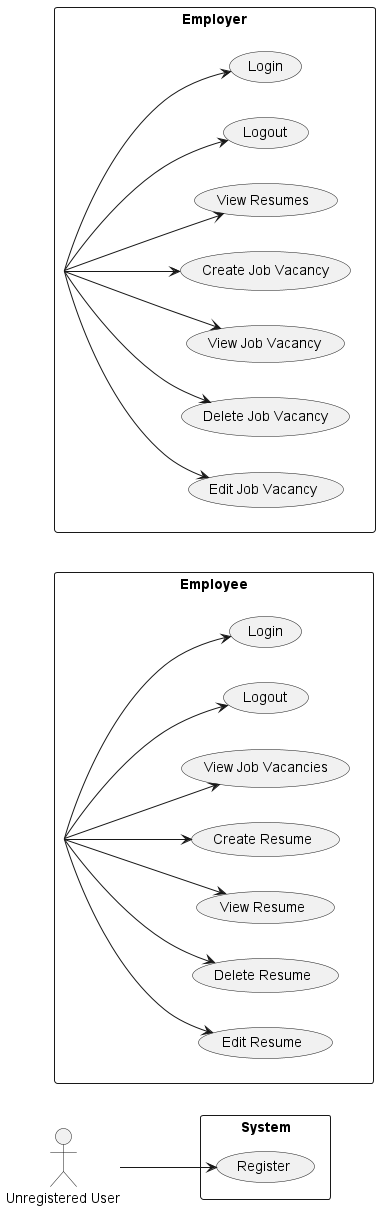

The diagram above was rendered by PlantUML. Its source (embedded in the PNG):
@startuml Use Case Diagram

left to right direction

actor "Unregistered User" as UnregisteredUser
actor Employee as "Employee"
actor Employer as "Employer"

rectangle "System" {
  usecase "Register" as Register
}

rectangle "Employee" {
  usecase "Login" as LoginEmployee
  usecase "Logout" as LogoutEmployee
  usecase "View Job Vacancies" as ViewJobVacancies
  usecase "Create Resume" as CreateResume
  usecase "View Resume" as ViewResume
  usecase "Delete Resume" as DeleteResume
  usecase "Edit Resume" as EditResume
}

rectangle "Employer" {
  usecase "Login" as LoginEmployer
  usecase "Logout" as LogoutEmployer
  usecase "View Resumes" as ViewResumes
  usecase "Create Job Vacancy" as CreateJobVacancy
  usecase "View Job Vacancy" as ViewJobVacancy
  usecase "Delete Job Vacancy" as DeleteJobVacancy
  usecase "Edit Job Vacancy" as EditJobVacancy
}

UnregisteredUser --> Register

Employee --> LoginEmployee
Employee --> LogoutEmployee
Employee --> ViewJobVacancies
Employee --> CreateResume
Employee --> ViewResume
Employee --> DeleteResume
Employee --> EditResume

Employer --> LoginEmployer
Employer --> LogoutEmployer
Employer --> ViewResumes
Employer --> CreateJobVacancy
Employer --> ViewJobVacancy
Employer --> DeleteJobVacancy
Employer --> EditJobVacancy

@enduml